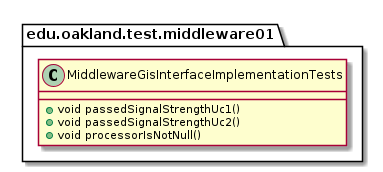

The diagram above was rendered by PlantUML. Its source (embedded in the PNG):
@startuml MiddlewareGisInterfaceImplementationTests

package edu.oakland.test.middleware01 {
  class MiddlewareGisInterfaceImplementationTests {
    + void passedSignalStrengthUc1()
    + void passedSignalStrengthUc2()
    + void processorIsNotNull()
  }
}

@enduml